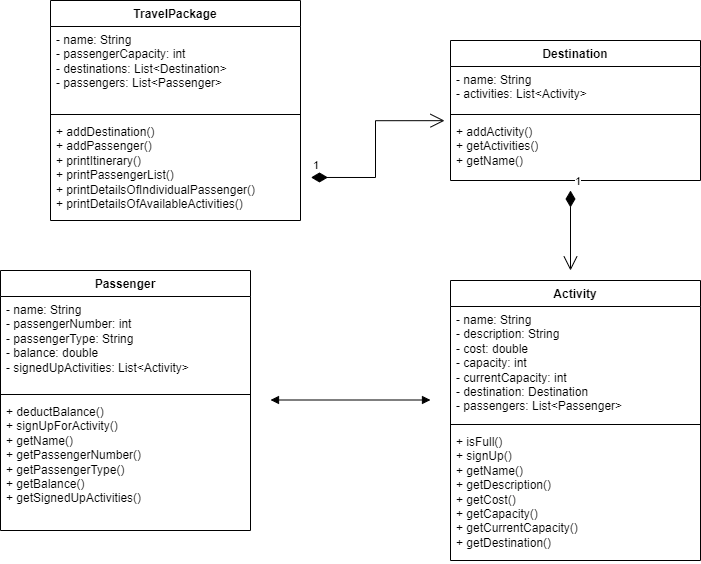

The diagram above was exported from draw.io. Its source (the exported page's mxGraphModel, read from the mxfile embedded in the PNG):
<mxGraphModel dx="1050" dy="579" grid="1" gridSize="10" guides="1" tooltips="1" connect="1" arrows="1" fold="1" page="1" pageScale="1" pageWidth="850" pageHeight="1100" math="0" shadow="0">
  <root>
    <mxCell id="0" />
    <mxCell id="1" parent="0" />
    <mxCell id="h9ARBXs-z6SDbr40Fgx6-6" value="TravelPackage" style="swimlane;fontStyle=1;align=center;verticalAlign=top;childLayout=stackLayout;horizontal=1;startSize=26;horizontalStack=0;resizeParent=1;resizeParentMax=0;resizeLast=0;collapsible=1;marginBottom=0;whiteSpace=wrap;html=1;" parent="1" vertex="1">
      <mxGeometry x="120" y="40" width="250" height="220" as="geometry" />
    </mxCell>
    <mxCell id="h9ARBXs-z6SDbr40Fgx6-7" value="- name: String&lt;br&gt;- passengerCapacity: int&lt;br&gt;- destinations: List&amp;lt;Destination&amp;gt;&lt;br&gt;- passengers: List&amp;lt;Passenger&amp;gt;  " style="text;strokeColor=none;fillColor=none;align=left;verticalAlign=top;spacingLeft=4;spacingRight=4;overflow=hidden;rotatable=0;points=[[0,0.5],[1,0.5]];portConstraint=eastwest;whiteSpace=wrap;html=1;" parent="h9ARBXs-z6SDbr40Fgx6-6" vertex="1">
      <mxGeometry y="26" width="250" height="84" as="geometry" />
    </mxCell>
    <mxCell id="h9ARBXs-z6SDbr40Fgx6-8" value="" style="line;strokeWidth=1;fillColor=none;align=left;verticalAlign=middle;spacingTop=-1;spacingLeft=3;spacingRight=3;rotatable=0;labelPosition=right;points=[];portConstraint=eastwest;strokeColor=inherit;" parent="h9ARBXs-z6SDbr40Fgx6-6" vertex="1">
      <mxGeometry y="110" width="250" height="8" as="geometry" />
    </mxCell>
    <mxCell id="h9ARBXs-z6SDbr40Fgx6-9" value="+ addDestination()&lt;br&gt;+ addPassenger()&lt;br&gt;+ printItinerary()&lt;br&gt;+ printPassengerList() &lt;br&gt;+&amp;nbsp;printDetailsOfIndividualPassenger()&lt;br&gt;+&amp;nbsp;printDetailsOfAvailableActivities()" style="text;strokeColor=none;fillColor=none;align=left;verticalAlign=top;spacingLeft=4;spacingRight=4;overflow=hidden;rotatable=0;points=[[0,0.5],[1,0.5]];portConstraint=eastwest;whiteSpace=wrap;html=1;" parent="h9ARBXs-z6SDbr40Fgx6-6" vertex="1">
      <mxGeometry y="118" width="250" height="102" as="geometry" />
    </mxCell>
    <mxCell id="h9ARBXs-z6SDbr40Fgx6-18" value="Destination" style="swimlane;fontStyle=1;align=center;verticalAlign=top;childLayout=stackLayout;horizontal=1;startSize=26;horizontalStack=0;resizeParent=1;resizeParentMax=0;resizeLast=0;collapsible=1;marginBottom=0;whiteSpace=wrap;html=1;" parent="1" vertex="1">
      <mxGeometry x="520" y="80" width="250" height="140" as="geometry" />
    </mxCell>
    <mxCell id="h9ARBXs-z6SDbr40Fgx6-19" value="- name: String&lt;br&gt;- activities: List&amp;lt;Activity&amp;gt;    " style="text;strokeColor=none;fillColor=none;align=left;verticalAlign=top;spacingLeft=4;spacingRight=4;overflow=hidden;rotatable=0;points=[[0,0.5],[1,0.5]];portConstraint=eastwest;whiteSpace=wrap;html=1;" parent="h9ARBXs-z6SDbr40Fgx6-18" vertex="1">
      <mxGeometry y="26" width="250" height="44" as="geometry" />
    </mxCell>
    <mxCell id="h9ARBXs-z6SDbr40Fgx6-20" value="" style="line;strokeWidth=1;fillColor=none;align=left;verticalAlign=middle;spacingTop=-1;spacingLeft=3;spacingRight=3;rotatable=0;labelPosition=right;points=[];portConstraint=eastwest;strokeColor=inherit;" parent="h9ARBXs-z6SDbr40Fgx6-18" vertex="1">
      <mxGeometry y="70" width="250" height="8" as="geometry" />
    </mxCell>
    <mxCell id="h9ARBXs-z6SDbr40Fgx6-21" value="+ addActivity()&lt;br&gt;+&amp;nbsp;getActivities&lt;span style=&quot;background-color: initial;&quot;&gt;()&lt;/span&gt;&lt;br&gt;+&amp;nbsp;getName()" style="text;strokeColor=none;fillColor=none;align=left;verticalAlign=top;spacingLeft=4;spacingRight=4;overflow=hidden;rotatable=0;points=[[0,0.5],[1,0.5]];portConstraint=eastwest;whiteSpace=wrap;html=1;" parent="h9ARBXs-z6SDbr40Fgx6-18" vertex="1">
      <mxGeometry y="78" width="250" height="62" as="geometry" />
    </mxCell>
    <mxCell id="h9ARBXs-z6SDbr40Fgx6-22" value="Activity               " style="swimlane;fontStyle=1;align=center;verticalAlign=top;childLayout=stackLayout;horizontal=1;startSize=26;horizontalStack=0;resizeParent=1;resizeParentMax=0;resizeLast=0;collapsible=1;marginBottom=0;whiteSpace=wrap;html=1;" parent="1" vertex="1">
      <mxGeometry x="520" y="320" width="250" height="280" as="geometry" />
    </mxCell>
    <mxCell id="h9ARBXs-z6SDbr40Fgx6-23" value=" - name: String&lt;br&gt;- description: String&lt;br&gt;- cost: double&lt;br&gt;- capacity: int&lt;br&gt;- currentCapacity: int&lt;br&gt;- destination: Destination&lt;br&gt;- passengers: List&amp;lt;Passenger&amp;gt; " style="text;strokeColor=none;fillColor=none;align=left;verticalAlign=top;spacingLeft=4;spacingRight=4;overflow=hidden;rotatable=0;points=[[0,0.5],[1,0.5]];portConstraint=eastwest;whiteSpace=wrap;html=1;" parent="h9ARBXs-z6SDbr40Fgx6-22" vertex="1">
      <mxGeometry y="26" width="250" height="114" as="geometry" />
    </mxCell>
    <mxCell id="h9ARBXs-z6SDbr40Fgx6-24" value="" style="line;strokeWidth=1;fillColor=none;align=left;verticalAlign=middle;spacingTop=-1;spacingLeft=3;spacingRight=3;rotatable=0;labelPosition=right;points=[];portConstraint=eastwest;strokeColor=inherit;" parent="h9ARBXs-z6SDbr40Fgx6-22" vertex="1">
      <mxGeometry y="140" width="250" height="8" as="geometry" />
    </mxCell>
    <mxCell id="h9ARBXs-z6SDbr40Fgx6-25" value="+ isFull()&lt;br&gt;+ signUp()&lt;br&gt;+&amp;nbsp;getName()&lt;br&gt;+&amp;nbsp;getDescription()&lt;br&gt;+&amp;nbsp;getCost()&lt;br&gt;+&amp;nbsp;getCapacity()&lt;br&gt;+&amp;nbsp;getCurrentCapacity()&lt;br&gt;+&amp;nbsp;getDestination()" style="text;strokeColor=none;fillColor=none;align=left;verticalAlign=top;spacingLeft=4;spacingRight=4;overflow=hidden;rotatable=0;points=[[0,0.5],[1,0.5]];portConstraint=eastwest;whiteSpace=wrap;html=1;" parent="h9ARBXs-z6SDbr40Fgx6-22" vertex="1">
      <mxGeometry y="148" width="250" height="132" as="geometry" />
    </mxCell>
    <mxCell id="h9ARBXs-z6SDbr40Fgx6-26" value="Passenger              " style="swimlane;fontStyle=1;align=center;verticalAlign=top;childLayout=stackLayout;horizontal=1;startSize=26;horizontalStack=0;resizeParent=1;resizeParentMax=0;resizeLast=0;collapsible=1;marginBottom=0;whiteSpace=wrap;html=1;" parent="1" vertex="1">
      <mxGeometry x="70" y="310" width="250" height="260" as="geometry" />
    </mxCell>
    <mxCell id="h9ARBXs-z6SDbr40Fgx6-27" value="- name: String&lt;br&gt;- passengerNumber: int&lt;br&gt;- passengerType: String&lt;br&gt;- balance: double&lt;br&gt;- signedUpActivities: List&amp;lt;Activity&amp;gt;&amp;nbsp;" style="text;strokeColor=none;fillColor=none;align=left;verticalAlign=top;spacingLeft=4;spacingRight=4;overflow=hidden;rotatable=0;points=[[0,0.5],[1,0.5]];portConstraint=eastwest;whiteSpace=wrap;html=1;" parent="h9ARBXs-z6SDbr40Fgx6-26" vertex="1">
      <mxGeometry y="26" width="250" height="94" as="geometry" />
    </mxCell>
    <mxCell id="h9ARBXs-z6SDbr40Fgx6-28" value="" style="line;strokeWidth=1;fillColor=none;align=left;verticalAlign=middle;spacingTop=-1;spacingLeft=3;spacingRight=3;rotatable=0;labelPosition=right;points=[];portConstraint=eastwest;strokeColor=inherit;" parent="h9ARBXs-z6SDbr40Fgx6-26" vertex="1">
      <mxGeometry y="120" width="250" height="8" as="geometry" />
    </mxCell>
    <mxCell id="h9ARBXs-z6SDbr40Fgx6-29" value="+ deductBalance()&lt;br&gt;+ signUpForActivity()&lt;br&gt;+&amp;nbsp;getName()&lt;br&gt;+&amp;nbsp;getPassengerNumber()&lt;br&gt;+&amp;nbsp;getPassengerType()&lt;br&gt;+&amp;nbsp;getBalance()&lt;br&gt;+&amp;nbsp;getSignedUpActivities()" style="text;strokeColor=none;fillColor=none;align=left;verticalAlign=top;spacingLeft=4;spacingRight=4;overflow=hidden;rotatable=0;points=[[0,0.5],[1,0.5]];portConstraint=eastwest;whiteSpace=wrap;html=1;" parent="h9ARBXs-z6SDbr40Fgx6-26" vertex="1">
      <mxGeometry y="128" width="250" height="132" as="geometry" />
    </mxCell>
    <mxCell id="F3t6au41C1nktr_ar14k-3" value="1" style="endArrow=open;html=1;endSize=12;startArrow=diamondThin;startSize=14;startFill=1;edgeStyle=orthogonalEdgeStyle;align=left;verticalAlign=bottom;rounded=0;exitX=1.042;exitY=0.578;exitDx=0;exitDy=0;exitPerimeter=0;entryX=-0.024;entryY=0.035;entryDx=0;entryDy=0;entryPerimeter=0;" parent="1" source="h9ARBXs-z6SDbr40Fgx6-9" target="h9ARBXs-z6SDbr40Fgx6-21" edge="1">
      <mxGeometry x="-1" y="3" relative="1" as="geometry">
        <mxPoint x="340" y="220" as="sourcePoint" />
        <mxPoint x="500" y="220" as="targetPoint" />
      </mxGeometry>
    </mxCell>
    <mxCell id="F3t6au41C1nktr_ar14k-4" value="1" style="endArrow=open;html=1;endSize=12;startArrow=diamondThin;startSize=14;startFill=1;edgeStyle=orthogonalEdgeStyle;align=left;verticalAlign=bottom;rounded=0;" parent="1" edge="1">
      <mxGeometry x="-1" y="3" relative="1" as="geometry">
        <mxPoint x="640" y="230" as="sourcePoint" />
        <mxPoint x="640" y="310" as="targetPoint" />
      </mxGeometry>
    </mxCell>
    <mxCell id="F3t6au41C1nktr_ar14k-8" value="" style="endArrow=block;startArrow=block;endFill=1;startFill=1;html=1;rounded=0;" parent="1" edge="1">
      <mxGeometry width="160" relative="1" as="geometry">
        <mxPoint x="340" y="439.5" as="sourcePoint" />
        <mxPoint x="500" y="439.5" as="targetPoint" />
      </mxGeometry>
    </mxCell>
  </root>
</mxGraphModel>